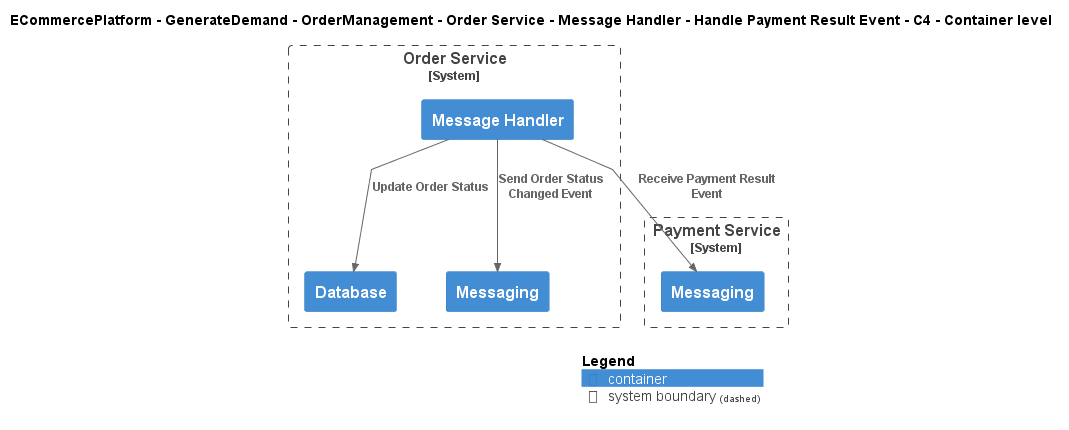

The diagram above was rendered by PlantUML. Its source (embedded in the PNG):
@startuml
!include ..\..\..\..\..\..\..\..\..\.c4s\C4_Container.puml

AddElementTag("c4interflow:lifecycle:new", $bgColor=green, $fontColor=#ffffff, $borderColor=green, $shadowing="False")
AddElementTag("c4interflow:lifecycle:changed", $bgColor=orange, $fontColor=#ffffff, $borderColor=orange, $shadowing="False")
AddElementTag("c4interflow:lifecycle:removed", $bgColor=red, $fontColor=#ffffff, $borderColor=red, $shadowing="False")

AddRelTag("c4interflow:lifecycle:new", $textColor=green, $lineColor=green)
AddRelTag("c4interflow:lifecycle:changed", $textColor=orange, $lineColor=orange)
AddRelTag("c4interflow:lifecycle:removed", $textColor=red, $lineColor=red)

SHOW_PERSON_PORTRAIT()
LAYOUT_TOP_DOWN()

skinparam linetype polyline

title ECommercePlatform - GenerateDemand - OrderManagement - Order Service - Message Handler - Handle Payment Result Event - C4 - Container level


System_Boundary(ECommercePlatform.GenerateDemand.OrderManagement.SoftwareSystems.OrderService, "Order Service") {
    Container(ECommercePlatform.GenerateDemand.OrderManagement.SoftwareSystems.OrderService.Containers.MessageHandler, "Message Handler", "", "")
    Container(ECommercePlatform.GenerateDemand.OrderManagement.SoftwareSystems.OrderService.Containers.Database, "Database", "", "")
    Container(ECommercePlatform.GenerateDemand.OrderManagement.SoftwareSystems.OrderService.Containers.Messaging, "Messaging", "", "")
}

System_Boundary(ECommercePlatform.Deliver.Payments.SoftwareSystems.PaymentService, "Payment Service") {
    Container(ECommercePlatform.Deliver.Payments.SoftwareSystems.PaymentService.Containers.Messaging, "Messaging", "", "")
}

Rel(ECommercePlatform.GenerateDemand.OrderManagement.SoftwareSystems.OrderService.Containers.MessageHandler, ECommercePlatform.Deliver.Payments.SoftwareSystems.PaymentService.Containers.Messaging, "Receive Payment Result Event")
Rel(ECommercePlatform.GenerateDemand.OrderManagement.SoftwareSystems.OrderService.Containers.MessageHandler, ECommercePlatform.GenerateDemand.OrderManagement.SoftwareSystems.OrderService.Containers.Database, "Update Order Status")
Rel(ECommercePlatform.GenerateDemand.OrderManagement.SoftwareSystems.OrderService.Containers.MessageHandler, ECommercePlatform.GenerateDemand.OrderManagement.SoftwareSystems.OrderService.Containers.Messaging, "Send Order Status Changed Event")


SHOW_LEGEND()
@enduml